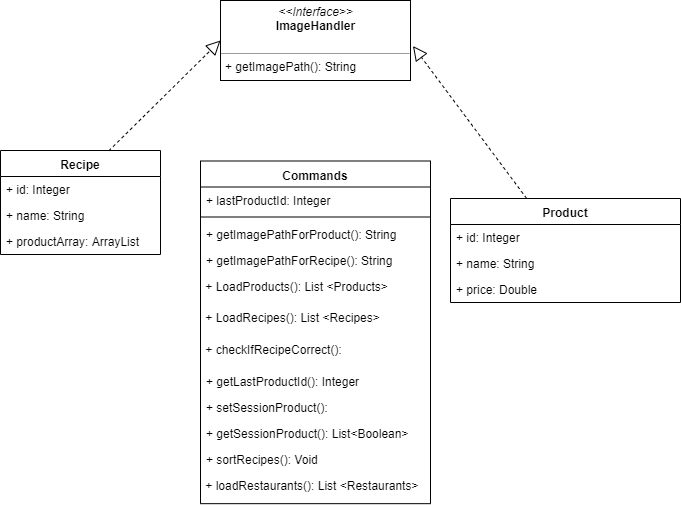

The diagram above was exported from draw.io. Its source (the exported page's mxGraphModel, read from the mxfile embedded in the PNG):
<mxGraphModel dx="1024" dy="517" grid="1" gridSize="10" guides="1" tooltips="1" connect="1" arrows="1" fold="1" page="1" pageScale="1" pageWidth="850" pageHeight="1100" math="0" shadow="0">
  <root>
    <mxCell id="0" />
    <mxCell id="1" parent="0" />
    <mxCell id="dmej0Ij05zWF6fkd-3RQ-33" value="Product" style="swimlane;fontStyle=1;align=center;verticalAlign=top;childLayout=stackLayout;horizontal=1;startSize=26;horizontalStack=0;resizeParent=1;resizeParentMax=0;resizeLast=0;collapsible=1;marginBottom=0;" vertex="1" parent="1">
      <mxGeometry x="550" y="318" width="230" height="104" as="geometry" />
    </mxCell>
    <mxCell id="dmej0Ij05zWF6fkd-3RQ-34" value="+ id: Integer" style="text;strokeColor=none;fillColor=none;align=left;verticalAlign=top;spacingLeft=4;spacingRight=4;overflow=hidden;rotatable=0;points=[[0,0.5],[1,0.5]];portConstraint=eastwest;" vertex="1" parent="dmej0Ij05zWF6fkd-3RQ-33">
      <mxGeometry y="26" width="230" height="26" as="geometry" />
    </mxCell>
    <mxCell id="dmej0Ij05zWF6fkd-3RQ-35" value="+ name: String" style="text;strokeColor=none;fillColor=none;align=left;verticalAlign=top;spacingLeft=4;spacingRight=4;overflow=hidden;rotatable=0;points=[[0,0.5],[1,0.5]];portConstraint=eastwest;" vertex="1" parent="dmej0Ij05zWF6fkd-3RQ-33">
      <mxGeometry y="52" width="230" height="26" as="geometry" />
    </mxCell>
    <mxCell id="dmej0Ij05zWF6fkd-3RQ-46" value="+ price: Double" style="text;strokeColor=none;fillColor=none;align=left;verticalAlign=top;spacingLeft=4;spacingRight=4;overflow=hidden;rotatable=0;points=[[0,0.5],[1,0.5]];portConstraint=eastwest;" vertex="1" parent="dmej0Ij05zWF6fkd-3RQ-33">
      <mxGeometry y="78" width="230" height="26" as="geometry" />
    </mxCell>
    <mxCell id="dmej0Ij05zWF6fkd-3RQ-40" value="Commands" style="swimlane;fontStyle=1;align=center;verticalAlign=top;childLayout=stackLayout;horizontal=1;startSize=26;horizontalStack=0;resizeParent=1;resizeParentMax=0;resizeLast=0;collapsible=1;marginBottom=0;" vertex="1" parent="1">
      <mxGeometry x="300" y="280.5" width="230" height="342.6666666666667" as="geometry" />
    </mxCell>
    <mxCell id="dmej0Ij05zWF6fkd-3RQ-41" value="+ lastProductId: Integer" style="text;strokeColor=none;fillColor=none;align=left;verticalAlign=top;spacingLeft=4;spacingRight=4;overflow=hidden;rotatable=0;points=[[0,0.5],[1,0.5]];portConstraint=eastwest;" vertex="1" parent="dmej0Ij05zWF6fkd-3RQ-40">
      <mxGeometry y="26" width="230" height="26" as="geometry" />
    </mxCell>
    <mxCell id="dmej0Ij05zWF6fkd-3RQ-42" value="" style="line;strokeWidth=1;fillColor=none;align=left;verticalAlign=middle;spacingTop=-1;spacingLeft=3;spacingRight=3;rotatable=0;labelPosition=right;points=[];portConstraint=eastwest;" vertex="1" parent="dmej0Ij05zWF6fkd-3RQ-40">
      <mxGeometry y="52" width="230" height="8" as="geometry" />
    </mxCell>
    <mxCell id="dmej0Ij05zWF6fkd-3RQ-95" value="+ getImagePathForProduct(): String" style="text;strokeColor=none;fillColor=none;align=left;verticalAlign=top;spacingLeft=4;spacingRight=4;overflow=hidden;rotatable=0;points=[[0,0.5],[1,0.5]];portConstraint=eastwest;" vertex="1" parent="dmej0Ij05zWF6fkd-3RQ-40">
      <mxGeometry y="60" width="230" height="26" as="geometry" />
    </mxCell>
    <mxCell id="dmej0Ij05zWF6fkd-3RQ-96" value="+ getImagePathForRecipe(): String" style="text;strokeColor=none;fillColor=none;align=left;verticalAlign=top;spacingLeft=4;spacingRight=4;overflow=hidden;rotatable=0;points=[[0,0.5],[1,0.5]];portConstraint=eastwest;" vertex="1" parent="dmej0Ij05zWF6fkd-3RQ-40">
      <mxGeometry y="86" width="230" height="26" as="geometry" />
    </mxCell>
    <mxCell id="dmej0Ij05zWF6fkd-3RQ-97" value="&amp;nbsp;+ LoadProducts(): List &amp;lt;Products&amp;gt;" style="text;html=1;" vertex="1" parent="dmej0Ij05zWF6fkd-3RQ-40">
      <mxGeometry y="112" width="230" height="31.666666666666668" as="geometry" />
    </mxCell>
    <mxCell id="dmej0Ij05zWF6fkd-3RQ-87" value="&amp;nbsp;+ LoadRecipes(): List &amp;lt;Recipes&amp;gt;" style="text;html=1;" vertex="1" parent="dmej0Ij05zWF6fkd-3RQ-40">
      <mxGeometry y="143.66666666666666" width="230" height="31.666666666666668" as="geometry" />
    </mxCell>
    <mxCell id="dmej0Ij05zWF6fkd-3RQ-98" value="&amp;nbsp;+ checkIfRecipeCorrect():&amp;nbsp;" style="text;html=1;" vertex="1" parent="dmej0Ij05zWF6fkd-3RQ-40">
      <mxGeometry y="175.33333333333331" width="230" height="31.666666666666668" as="geometry" />
    </mxCell>
    <mxCell id="dmej0Ij05zWF6fkd-3RQ-45" value="+ getLastProductId(): Integer" style="text;strokeColor=none;fillColor=none;align=left;verticalAlign=top;spacingLeft=4;spacingRight=4;overflow=hidden;rotatable=0;points=[[0,0.5],[1,0.5]];portConstraint=eastwest;" vertex="1" parent="dmej0Ij05zWF6fkd-3RQ-40">
      <mxGeometry y="206.99999999999997" width="230" height="26" as="geometry" />
    </mxCell>
    <mxCell id="dmej0Ij05zWF6fkd-3RQ-43" value="+ setSessionProduct(): " style="text;strokeColor=none;fillColor=none;align=left;verticalAlign=top;spacingLeft=4;spacingRight=4;overflow=hidden;rotatable=0;points=[[0,0.5],[1,0.5]];portConstraint=eastwest;" vertex="1" parent="dmej0Ij05zWF6fkd-3RQ-40">
      <mxGeometry y="232.99999999999997" width="230" height="26" as="geometry" />
    </mxCell>
    <mxCell id="dmej0Ij05zWF6fkd-3RQ-44" value="+ getSessionProduct(): List&lt;Boolean&gt;" style="text;strokeColor=none;fillColor=none;align=left;verticalAlign=top;spacingLeft=4;spacingRight=4;overflow=hidden;rotatable=0;points=[[0,0.5],[1,0.5]];portConstraint=eastwest;" vertex="1" parent="dmej0Ij05zWF6fkd-3RQ-40">
      <mxGeometry y="259" width="230" height="26" as="geometry" />
    </mxCell>
    <mxCell id="dmej0Ij05zWF6fkd-3RQ-91" value="+ sortRecipes(): Void" style="text;strokeColor=none;fillColor=none;align=left;verticalAlign=top;spacingLeft=4;spacingRight=4;overflow=hidden;rotatable=0;points=[[0,0.5],[1,0.5]];portConstraint=eastwest;" vertex="1" parent="dmej0Ij05zWF6fkd-3RQ-40">
      <mxGeometry y="285" width="230" height="26" as="geometry" />
    </mxCell>
    <mxCell id="dmej0Ij05zWF6fkd-3RQ-83" value="&amp;nbsp;+ loadRestaurants(): List &amp;lt;Restaurants&amp;gt;" style="text;html=1;" vertex="1" parent="dmej0Ij05zWF6fkd-3RQ-40">
      <mxGeometry y="311" width="230" height="31.666666666666668" as="geometry" />
    </mxCell>
    <mxCell id="dmej0Ij05zWF6fkd-3RQ-47" value="Recipe" style="swimlane;fontStyle=1;align=center;verticalAlign=top;childLayout=stackLayout;horizontal=1;startSize=26;horizontalStack=0;resizeParent=1;resizeParentMax=0;resizeLast=0;collapsible=1;marginBottom=0;" vertex="1" parent="1">
      <mxGeometry x="100" y="270" width="160" height="104" as="geometry" />
    </mxCell>
    <mxCell id="dmej0Ij05zWF6fkd-3RQ-48" value="+ id: Integer" style="text;strokeColor=none;fillColor=none;align=left;verticalAlign=top;spacingLeft=4;spacingRight=4;overflow=hidden;rotatable=0;points=[[0,0.5],[1,0.5]];portConstraint=eastwest;" vertex="1" parent="dmej0Ij05zWF6fkd-3RQ-47">
      <mxGeometry y="26" width="160" height="26" as="geometry" />
    </mxCell>
    <mxCell id="dmej0Ij05zWF6fkd-3RQ-92" value="+ name: String" style="text;strokeColor=none;fillColor=none;align=left;verticalAlign=top;spacingLeft=4;spacingRight=4;overflow=hidden;rotatable=0;points=[[0,0.5],[1,0.5]];portConstraint=eastwest;" vertex="1" parent="dmej0Ij05zWF6fkd-3RQ-47">
      <mxGeometry y="52" width="160" height="26" as="geometry" />
    </mxCell>
    <mxCell id="dmej0Ij05zWF6fkd-3RQ-93" value="+ productArray: ArrayList" style="text;strokeColor=none;fillColor=none;align=left;verticalAlign=top;spacingLeft=4;spacingRight=4;overflow=hidden;rotatable=0;points=[[0,0.5],[1,0.5]];portConstraint=eastwest;" vertex="1" parent="dmej0Ij05zWF6fkd-3RQ-47">
      <mxGeometry y="78" width="160" height="26" as="geometry" />
    </mxCell>
    <mxCell id="dmej0Ij05zWF6fkd-3RQ-100" value="&lt;p style=&quot;margin: 0px ; margin-top: 4px ; text-align: center&quot;&gt;&lt;i&gt;&amp;lt;&amp;lt;Interface&amp;gt;&amp;gt;&lt;/i&gt;&lt;br&gt;&lt;b&gt;ImageHandler&lt;/b&gt;&lt;/p&gt;&lt;p style=&quot;margin: 0px ; margin-left: 4px&quot;&gt;&lt;br&gt;&lt;/p&gt;&lt;hr size=&quot;1&quot;&gt;&lt;p style=&quot;margin: 0px ; margin-left: 4px&quot;&gt;+ getImagePath(): String&lt;br&gt;&lt;/p&gt;" style="verticalAlign=top;align=left;overflow=fill;fontSize=12;fontFamily=Helvetica;html=1;" vertex="1" parent="1">
      <mxGeometry x="320" y="120" width="190" height="80" as="geometry" />
    </mxCell>
    <mxCell id="dmej0Ij05zWF6fkd-3RQ-102" value="" style="endArrow=block;dashed=1;endFill=0;endSize=12;html=1;entryX=1.013;entryY=0.569;entryDx=0;entryDy=0;entryPerimeter=0;" edge="1" parent="1" source="dmej0Ij05zWF6fkd-3RQ-33" target="dmej0Ij05zWF6fkd-3RQ-100">
      <mxGeometry width="160" relative="1" as="geometry">
        <mxPoint x="610" y="240" as="sourcePoint" />
        <mxPoint x="770" y="240" as="targetPoint" />
      </mxGeometry>
    </mxCell>
    <mxCell id="dmej0Ij05zWF6fkd-3RQ-103" value="" style="endArrow=block;dashed=1;endFill=0;endSize=12;html=1;entryX=0;entryY=0.5;entryDx=0;entryDy=0;exitX=0.677;exitY=0.003;exitDx=0;exitDy=0;exitPerimeter=0;" edge="1" parent="1" source="dmej0Ij05zWF6fkd-3RQ-47" target="dmej0Ij05zWF6fkd-3RQ-100">
      <mxGeometry width="160" relative="1" as="geometry">
        <mxPoint x="250.6678321678321" y="208.5" as="sourcePoint" />
        <mxPoint x="151.47000000000003" y="80.15999999999997" as="targetPoint" />
      </mxGeometry>
    </mxCell>
  </root>
</mxGraphModel>